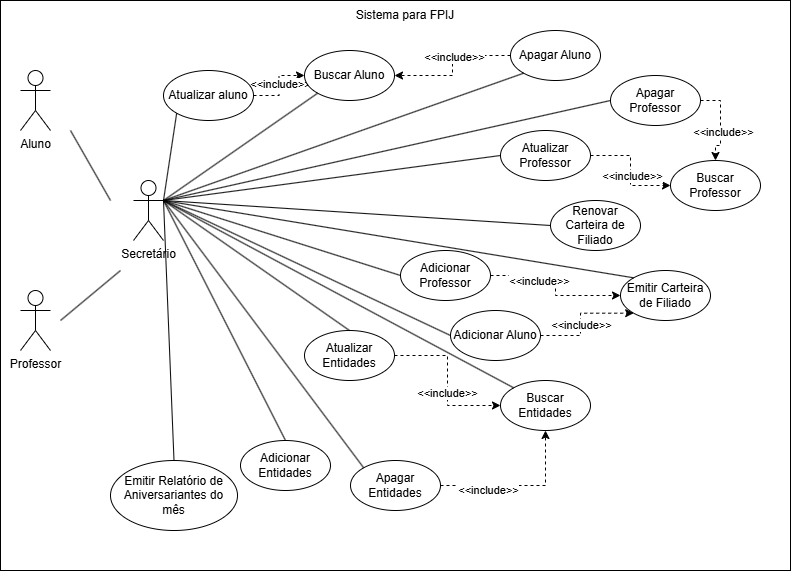

The diagram above was exported from draw.io. Its source (the exported page's mxGraphModel, read from the mxfile embedded in the PNG):
<mxGraphModel dx="880" dy="460" grid="1" gridSize="10" guides="1" tooltips="1" connect="1" arrows="1" fold="1" page="1" pageScale="1" pageWidth="827" pageHeight="1169" math="0" shadow="0">
  <root>
    <mxCell id="0" />
    <mxCell id="1" parent="0" />
    <mxCell id="H1ALX2JnrSUknZ8TqzLR-21" value="" style="rounded=0;whiteSpace=wrap;html=1;fillColor=none;" parent="1" vertex="1">
      <mxGeometry x="20" y="10" width="790" height="570" as="geometry" />
    </mxCell>
    <mxCell id="H1ALX2JnrSUknZ8TqzLR-1" value="Aluno" style="shape=umlActor;verticalLabelPosition=bottom;verticalAlign=top;html=1;outlineConnect=0;" parent="1" vertex="1">
      <mxGeometry x="40" y="80" width="30" height="60" as="geometry" />
    </mxCell>
    <mxCell id="H1ALX2JnrSUknZ8TqzLR-2" value="Secretário" style="shape=umlActor;verticalLabelPosition=bottom;verticalAlign=top;html=1;outlineConnect=0;" parent="1" vertex="1">
      <mxGeometry x="153" y="190" width="30" height="60" as="geometry" />
    </mxCell>
    <mxCell id="H1ALX2JnrSUknZ8TqzLR-3" value="Professor" style="shape=umlActor;verticalLabelPosition=bottom;verticalAlign=top;html=1;outlineConnect=0;" parent="1" vertex="1">
      <mxGeometry x="40" y="300" width="30" height="60" as="geometry" />
    </mxCell>
    <mxCell id="H1ALX2JnrSUknZ8TqzLR-7" value="" style="endArrow=none;html=1;rounded=0;" parent="1" edge="1">
      <mxGeometry width="50" height="50" relative="1" as="geometry">
        <mxPoint x="130" y="210" as="sourcePoint" />
        <mxPoint x="90" y="140" as="targetPoint" />
      </mxGeometry>
    </mxCell>
    <mxCell id="H1ALX2JnrSUknZ8TqzLR-8" value="" style="endArrow=none;html=1;rounded=0;" parent="1" edge="1">
      <mxGeometry width="50" height="50" relative="1" as="geometry">
        <mxPoint x="80" y="330" as="sourcePoint" />
        <mxPoint x="140" y="280" as="targetPoint" />
      </mxGeometry>
    </mxCell>
    <mxCell id="H1ALX2JnrSUknZ8TqzLR-23" style="edgeStyle=orthogonalEdgeStyle;rounded=0;orthogonalLoop=1;jettySize=auto;html=1;entryX=0;entryY=0.5;entryDx=0;entryDy=0;dashed=1;" parent="1" source="H1ALX2JnrSUknZ8TqzLR-9" target="H1ALX2JnrSUknZ8TqzLR-10" edge="1">
      <mxGeometry relative="1" as="geometry" />
    </mxCell>
    <mxCell id="H1ALX2JnrSUknZ8TqzLR-24" value="&amp;lt;&amp;lt;include&amp;gt;&amp;gt;" style="edgeLabel;html=1;align=center;verticalAlign=middle;resizable=0;points=[];" parent="H1ALX2JnrSUknZ8TqzLR-23" connectable="0" vertex="1">
      <mxGeometry x="0.0421" y="-1" relative="1" as="geometry">
        <mxPoint as="offset" />
      </mxGeometry>
    </mxCell>
    <mxCell id="H1ALX2JnrSUknZ8TqzLR-9" value="Atualizar aluno" style="ellipse;whiteSpace=wrap;html=1;" parent="1" vertex="1">
      <mxGeometry x="183" y="80" width="90" height="50" as="geometry" />
    </mxCell>
    <mxCell id="H1ALX2JnrSUknZ8TqzLR-10" value="Buscar Aluno" style="ellipse;whiteSpace=wrap;html=1;" parent="1" vertex="1">
      <mxGeometry x="324" y="60" width="90" height="50" as="geometry" />
    </mxCell>
    <mxCell id="H1ALX2JnrSUknZ8TqzLR-25" style="edgeStyle=orthogonalEdgeStyle;rounded=0;orthogonalLoop=1;jettySize=auto;html=1;entryX=0;entryY=0.5;entryDx=0;entryDy=0;dashed=1;" parent="1" source="H1ALX2JnrSUknZ8TqzLR-11" target="H1ALX2JnrSUknZ8TqzLR-12" edge="1">
      <mxGeometry relative="1" as="geometry" />
    </mxCell>
    <mxCell id="H1ALX2JnrSUknZ8TqzLR-26" value="&amp;lt;&amp;lt;include&amp;gt;&amp;gt;" style="edgeLabel;html=1;align=center;verticalAlign=middle;resizable=0;points=[];" parent="H1ALX2JnrSUknZ8TqzLR-25" connectable="0" vertex="1">
      <mxGeometry x="0.0889" y="1" relative="1" as="geometry">
        <mxPoint as="offset" />
      </mxGeometry>
    </mxCell>
    <mxCell id="H1ALX2JnrSUknZ8TqzLR-11" value="Atualizar Professor" style="ellipse;whiteSpace=wrap;html=1;" parent="1" vertex="1">
      <mxGeometry x="520" y="140" width="90" height="50" as="geometry" />
    </mxCell>
    <mxCell id="H1ALX2JnrSUknZ8TqzLR-12" value="Buscar Professor" style="ellipse;whiteSpace=wrap;html=1;" parent="1" vertex="1">
      <mxGeometry x="690" y="170" width="90" height="50" as="geometry" />
    </mxCell>
    <mxCell id="H1ALX2JnrSUknZ8TqzLR-13" value="Renovar Carteira de Filiado" style="ellipse;whiteSpace=wrap;html=1;" parent="1" vertex="1">
      <mxGeometry x="570" y="210" width="90" height="50" as="geometry" />
    </mxCell>
    <mxCell id="H1ALX2JnrSUknZ8TqzLR-27" style="edgeStyle=orthogonalEdgeStyle;rounded=0;orthogonalLoop=1;jettySize=auto;html=1;dashed=1;" parent="1" source="H1ALX2JnrSUknZ8TqzLR-14" target="H1ALX2JnrSUknZ8TqzLR-15" edge="1">
      <mxGeometry relative="1" as="geometry" />
    </mxCell>
    <mxCell id="H1ALX2JnrSUknZ8TqzLR-28" value="&amp;lt;&amp;lt;include&amp;gt;&amp;gt;" style="edgeLabel;html=1;align=center;verticalAlign=middle;resizable=0;points=[];" parent="H1ALX2JnrSUknZ8TqzLR-27" connectable="0" vertex="1">
      <mxGeometry x="-0.3556" y="-5" relative="1" as="geometry">
        <mxPoint as="offset" />
      </mxGeometry>
    </mxCell>
    <mxCell id="H1ALX2JnrSUknZ8TqzLR-14" value="Adicionar Professor" style="ellipse;whiteSpace=wrap;html=1;" parent="1" vertex="1">
      <mxGeometry x="420" y="260" width="90" height="50" as="geometry" />
    </mxCell>
    <mxCell id="H1ALX2JnrSUknZ8TqzLR-15" value="Emitir Carteira de Filiado" style="ellipse;whiteSpace=wrap;html=1;" parent="1" vertex="1">
      <mxGeometry x="640" y="280" width="90" height="50" as="geometry" />
    </mxCell>
    <mxCell id="H1ALX2JnrSUknZ8TqzLR-29" style="edgeStyle=orthogonalEdgeStyle;rounded=0;orthogonalLoop=1;jettySize=auto;html=1;entryX=0;entryY=1;entryDx=0;entryDy=0;dashed=1;" parent="1" source="H1ALX2JnrSUknZ8TqzLR-16" target="H1ALX2JnrSUknZ8TqzLR-15" edge="1">
      <mxGeometry relative="1" as="geometry" />
    </mxCell>
    <mxCell id="H1ALX2JnrSUknZ8TqzLR-30" value="&amp;lt;&amp;lt;include&amp;gt;&amp;gt;" style="edgeLabel;html=1;align=center;verticalAlign=middle;resizable=0;points=[];" parent="H1ALX2JnrSUknZ8TqzLR-29" connectable="0" vertex="1">
      <mxGeometry x="-0.1187" relative="1" as="geometry">
        <mxPoint as="offset" />
      </mxGeometry>
    </mxCell>
    <mxCell id="H1ALX2JnrSUknZ8TqzLR-16" value="Adicionar Aluno" style="ellipse;whiteSpace=wrap;html=1;" parent="1" vertex="1">
      <mxGeometry x="470" y="320" width="90" height="50" as="geometry" />
    </mxCell>
    <mxCell id="H1ALX2JnrSUknZ8TqzLR-31" style="edgeStyle=orthogonalEdgeStyle;rounded=0;orthogonalLoop=1;jettySize=auto;html=1;entryX=0;entryY=0.5;entryDx=0;entryDy=0;dashed=1;" parent="1" source="H1ALX2JnrSUknZ8TqzLR-17" target="H1ALX2JnrSUknZ8TqzLR-19" edge="1">
      <mxGeometry relative="1" as="geometry" />
    </mxCell>
    <mxCell id="H1ALX2JnrSUknZ8TqzLR-32" value="&amp;lt;&amp;lt;include&amp;gt;&amp;gt;" style="edgeLabel;html=1;align=center;verticalAlign=middle;resizable=0;points=[];" parent="H1ALX2JnrSUknZ8TqzLR-31" connectable="0" vertex="1">
      <mxGeometry x="0.1529" y="-1" relative="1" as="geometry">
        <mxPoint as="offset" />
      </mxGeometry>
    </mxCell>
    <mxCell id="H1ALX2JnrSUknZ8TqzLR-17" value="Atualizar Entidades" style="ellipse;whiteSpace=wrap;html=1;" parent="1" vertex="1">
      <mxGeometry x="324" y="340" width="90" height="50" as="geometry" />
    </mxCell>
    <mxCell id="H1ALX2JnrSUknZ8TqzLR-18" value="Adicionar Entidades" style="ellipse;whiteSpace=wrap;html=1;" parent="1" vertex="1">
      <mxGeometry x="260" y="450" width="90" height="50" as="geometry" />
    </mxCell>
    <mxCell id="H1ALX2JnrSUknZ8TqzLR-19" value="Buscar Entidades" style="ellipse;whiteSpace=wrap;html=1;" parent="1" vertex="1">
      <mxGeometry x="520" y="390" width="90" height="50" as="geometry" />
    </mxCell>
    <mxCell id="H1ALX2JnrSUknZ8TqzLR-22" value="Sistema para FPIJ" style="text;html=1;align=center;verticalAlign=middle;whiteSpace=wrap;rounded=0;" parent="1" vertex="1">
      <mxGeometry x="370" y="10" width="110" height="30" as="geometry" />
    </mxCell>
    <mxCell id="H1ALX2JnrSUknZ8TqzLR-34" value="" style="endArrow=none;html=1;rounded=0;entryX=0;entryY=1;entryDx=0;entryDy=0;exitX=1;exitY=0.3333333333333333;exitDx=0;exitDy=0;exitPerimeter=0;" parent="1" source="H1ALX2JnrSUknZ8TqzLR-2" target="H1ALX2JnrSUknZ8TqzLR-9" edge="1">
      <mxGeometry width="50" height="50" relative="1" as="geometry">
        <mxPoint x="183" y="180" as="sourcePoint" />
        <mxPoint x="233" y="130" as="targetPoint" />
      </mxGeometry>
    </mxCell>
    <mxCell id="H1ALX2JnrSUknZ8TqzLR-36" value="" style="endArrow=none;html=1;rounded=0;exitX=1;exitY=0.3333333333333333;exitDx=0;exitDy=0;exitPerimeter=0;entryX=0;entryY=1;entryDx=0;entryDy=0;" parent="1" source="H1ALX2JnrSUknZ8TqzLR-2" target="H1ALX2JnrSUknZ8TqzLR-10" edge="1">
      <mxGeometry width="50" height="50" relative="1" as="geometry">
        <mxPoint x="390" y="270" as="sourcePoint" />
        <mxPoint x="440" y="220" as="targetPoint" />
      </mxGeometry>
    </mxCell>
    <mxCell id="H1ALX2JnrSUknZ8TqzLR-37" value="" style="endArrow=none;html=1;rounded=0;exitX=1;exitY=0.3333333333333333;exitDx=0;exitDy=0;exitPerimeter=0;entryX=0;entryY=0.5;entryDx=0;entryDy=0;" parent="1" source="H1ALX2JnrSUknZ8TqzLR-2" target="H1ALX2JnrSUknZ8TqzLR-11" edge="1">
      <mxGeometry width="50" height="50" relative="1" as="geometry">
        <mxPoint x="390" y="270" as="sourcePoint" />
        <mxPoint x="440" y="220" as="targetPoint" />
      </mxGeometry>
    </mxCell>
    <mxCell id="H1ALX2JnrSUknZ8TqzLR-38" value="" style="endArrow=none;html=1;rounded=0;exitX=1;exitY=0.3333333333333333;exitDx=0;exitDy=0;exitPerimeter=0;entryX=0;entryY=0.5;entryDx=0;entryDy=0;" parent="1" source="H1ALX2JnrSUknZ8TqzLR-2" target="H1ALX2JnrSUknZ8TqzLR-13" edge="1">
      <mxGeometry width="50" height="50" relative="1" as="geometry">
        <mxPoint x="390" y="270" as="sourcePoint" />
        <mxPoint x="440" y="220" as="targetPoint" />
      </mxGeometry>
    </mxCell>
    <mxCell id="H1ALX2JnrSUknZ8TqzLR-39" value="" style="endArrow=none;html=1;rounded=0;exitX=1;exitY=0.3333333333333333;exitDx=0;exitDy=0;exitPerimeter=0;entryX=0;entryY=0.5;entryDx=0;entryDy=0;" parent="1" source="H1ALX2JnrSUknZ8TqzLR-2" target="H1ALX2JnrSUknZ8TqzLR-14" edge="1">
      <mxGeometry width="50" height="50" relative="1" as="geometry">
        <mxPoint x="390" y="270" as="sourcePoint" />
        <mxPoint x="440" y="220" as="targetPoint" />
      </mxGeometry>
    </mxCell>
    <mxCell id="H1ALX2JnrSUknZ8TqzLR-40" value="" style="endArrow=none;html=1;rounded=0;exitX=1;exitY=0.3333333333333333;exitDx=0;exitDy=0;exitPerimeter=0;entryX=0;entryY=0;entryDx=0;entryDy=0;" parent="1" source="H1ALX2JnrSUknZ8TqzLR-2" target="H1ALX2JnrSUknZ8TqzLR-15" edge="1">
      <mxGeometry width="50" height="50" relative="1" as="geometry">
        <mxPoint x="390" y="370" as="sourcePoint" />
        <mxPoint x="440" y="320" as="targetPoint" />
      </mxGeometry>
    </mxCell>
    <mxCell id="H1ALX2JnrSUknZ8TqzLR-41" value="" style="endArrow=none;html=1;rounded=0;exitX=1;exitY=0.3333333333333333;exitDx=0;exitDy=0;exitPerimeter=0;entryX=0;entryY=0.5;entryDx=0;entryDy=0;" parent="1" source="H1ALX2JnrSUknZ8TqzLR-2" target="H1ALX2JnrSUknZ8TqzLR-16" edge="1">
      <mxGeometry width="50" height="50" relative="1" as="geometry">
        <mxPoint x="390" y="370" as="sourcePoint" />
        <mxPoint x="440" y="320" as="targetPoint" />
      </mxGeometry>
    </mxCell>
    <mxCell id="H1ALX2JnrSUknZ8TqzLR-42" value="" style="endArrow=none;html=1;rounded=0;exitX=1;exitY=0.3333333333333333;exitDx=0;exitDy=0;exitPerimeter=0;entryX=0.5;entryY=0;entryDx=0;entryDy=0;" parent="1" source="H1ALX2JnrSUknZ8TqzLR-2" target="H1ALX2JnrSUknZ8TqzLR-17" edge="1">
      <mxGeometry width="50" height="50" relative="1" as="geometry">
        <mxPoint x="390" y="270" as="sourcePoint" />
        <mxPoint x="440" y="220" as="targetPoint" />
      </mxGeometry>
    </mxCell>
    <mxCell id="H1ALX2JnrSUknZ8TqzLR-43" value="" style="endArrow=none;html=1;rounded=0;exitX=1;exitY=0.3333333333333333;exitDx=0;exitDy=0;exitPerimeter=0;entryX=0;entryY=0;entryDx=0;entryDy=0;" parent="1" source="H1ALX2JnrSUknZ8TqzLR-2" target="H1ALX2JnrSUknZ8TqzLR-19" edge="1">
      <mxGeometry width="50" height="50" relative="1" as="geometry">
        <mxPoint x="390" y="270" as="sourcePoint" />
        <mxPoint x="440" y="220" as="targetPoint" />
      </mxGeometry>
    </mxCell>
    <mxCell id="H1ALX2JnrSUknZ8TqzLR-44" value="" style="endArrow=none;html=1;rounded=0;exitX=1;exitY=0.3333333333333333;exitDx=0;exitDy=0;exitPerimeter=0;entryX=0.5;entryY=0;entryDx=0;entryDy=0;" parent="1" source="H1ALX2JnrSUknZ8TqzLR-2" target="H1ALX2JnrSUknZ8TqzLR-18" edge="1">
      <mxGeometry width="50" height="50" relative="1" as="geometry">
        <mxPoint x="390" y="270" as="sourcePoint" />
        <mxPoint x="440" y="220" as="targetPoint" />
      </mxGeometry>
    </mxCell>
    <mxCell id="H1ALX2JnrSUknZ8TqzLR-46" style="edgeStyle=orthogonalEdgeStyle;rounded=0;orthogonalLoop=1;jettySize=auto;html=1;entryX=0.5;entryY=0;entryDx=0;entryDy=0;exitX=1;exitY=0.5;exitDx=0;exitDy=0;dashed=1;" parent="1" source="H1ALX2JnrSUknZ8TqzLR-45" target="H1ALX2JnrSUknZ8TqzLR-12" edge="1">
      <mxGeometry relative="1" as="geometry" />
    </mxCell>
    <mxCell id="H1ALX2JnrSUknZ8TqzLR-47" value="&amp;lt;&amp;lt;include&amp;gt;&amp;gt;" style="edgeLabel;html=1;align=center;verticalAlign=middle;resizable=0;points=[];" parent="H1ALX2JnrSUknZ8TqzLR-46" connectable="0" vertex="1">
      <mxGeometry x="0.2" y="2" relative="1" as="geometry">
        <mxPoint as="offset" />
      </mxGeometry>
    </mxCell>
    <mxCell id="H1ALX2JnrSUknZ8TqzLR-45" value="Apagar Professor" style="ellipse;whiteSpace=wrap;html=1;" parent="1" vertex="1">
      <mxGeometry x="630" y="85" width="90" height="50" as="geometry" />
    </mxCell>
    <mxCell id="H1ALX2JnrSUknZ8TqzLR-48" value="" style="endArrow=none;html=1;rounded=0;exitX=1;exitY=0.3333333333333333;exitDx=0;exitDy=0;exitPerimeter=0;entryX=0;entryY=0.5;entryDx=0;entryDy=0;" parent="1" source="H1ALX2JnrSUknZ8TqzLR-2" target="H1ALX2JnrSUknZ8TqzLR-45" edge="1">
      <mxGeometry width="50" height="50" relative="1" as="geometry">
        <mxPoint x="390" y="270" as="sourcePoint" />
        <mxPoint x="440" y="220" as="targetPoint" />
      </mxGeometry>
    </mxCell>
    <mxCell id="H1ALX2JnrSUknZ8TqzLR-50" style="edgeStyle=orthogonalEdgeStyle;rounded=0;orthogonalLoop=1;jettySize=auto;html=1;entryX=1;entryY=0.5;entryDx=0;entryDy=0;dashed=1;" parent="1" source="H1ALX2JnrSUknZ8TqzLR-49" target="H1ALX2JnrSUknZ8TqzLR-10" edge="1">
      <mxGeometry relative="1" as="geometry" />
    </mxCell>
    <mxCell id="H1ALX2JnrSUknZ8TqzLR-51" value="&amp;lt;&amp;lt;include&amp;gt;&amp;gt;" style="edgeLabel;html=1;align=center;verticalAlign=middle;resizable=0;points=[];" parent="H1ALX2JnrSUknZ8TqzLR-50" connectable="0" vertex="1">
      <mxGeometry x="-0.1667" y="1" relative="1" as="geometry">
        <mxPoint as="offset" />
      </mxGeometry>
    </mxCell>
    <mxCell id="H1ALX2JnrSUknZ8TqzLR-49" value="Apagar Aluno" style="ellipse;whiteSpace=wrap;html=1;" parent="1" vertex="1">
      <mxGeometry x="530" y="40" width="90" height="50" as="geometry" />
    </mxCell>
    <mxCell id="H1ALX2JnrSUknZ8TqzLR-52" value="" style="endArrow=none;html=1;rounded=0;entryX=0;entryY=1;entryDx=0;entryDy=0;exitX=1;exitY=0.3333333333333333;exitDx=0;exitDy=0;exitPerimeter=0;" parent="1" source="H1ALX2JnrSUknZ8TqzLR-2" target="H1ALX2JnrSUknZ8TqzLR-49" edge="1">
      <mxGeometry width="50" height="50" relative="1" as="geometry">
        <mxPoint x="390" y="270" as="sourcePoint" />
        <mxPoint x="440" y="220" as="targetPoint" />
      </mxGeometry>
    </mxCell>
    <mxCell id="H1ALX2JnrSUknZ8TqzLR-54" style="edgeStyle=orthogonalEdgeStyle;rounded=0;orthogonalLoop=1;jettySize=auto;html=1;entryX=0.5;entryY=1;entryDx=0;entryDy=0;dashed=1;" parent="1" source="H1ALX2JnrSUknZ8TqzLR-53" target="H1ALX2JnrSUknZ8TqzLR-19" edge="1">
      <mxGeometry relative="1" as="geometry" />
    </mxCell>
    <mxCell id="H1ALX2JnrSUknZ8TqzLR-55" value="&amp;lt;&amp;lt;include&amp;gt;&amp;gt;" style="edgeLabel;html=1;align=center;verticalAlign=middle;resizable=0;points=[];" parent="H1ALX2JnrSUknZ8TqzLR-54" connectable="0" vertex="1">
      <mxGeometry x="-0.4167" y="-4" relative="1" as="geometry">
        <mxPoint as="offset" />
      </mxGeometry>
    </mxCell>
    <mxCell id="H1ALX2JnrSUknZ8TqzLR-53" value="Apagar Entidades" style="ellipse;whiteSpace=wrap;html=1;" parent="1" vertex="1">
      <mxGeometry x="370" y="470" width="90" height="50" as="geometry" />
    </mxCell>
    <mxCell id="H1ALX2JnrSUknZ8TqzLR-56" value="" style="endArrow=none;html=1;rounded=0;exitX=1;exitY=0.3333333333333333;exitDx=0;exitDy=0;exitPerimeter=0;entryX=0;entryY=0;entryDx=0;entryDy=0;" parent="1" source="H1ALX2JnrSUknZ8TqzLR-2" target="H1ALX2JnrSUknZ8TqzLR-53" edge="1">
      <mxGeometry width="50" height="50" relative="1" as="geometry">
        <mxPoint x="390" y="370" as="sourcePoint" />
        <mxPoint x="440" y="320" as="targetPoint" />
      </mxGeometry>
    </mxCell>
    <mxCell id="qoQECdc9LfIcaN4j-Rwr-1" value="Emitir Relatório de Aniversariantes do mês" style="ellipse;whiteSpace=wrap;html=1;" vertex="1" parent="1">
      <mxGeometry x="130" y="470" width="127" height="70" as="geometry" />
    </mxCell>
    <mxCell id="qoQECdc9LfIcaN4j-Rwr-2" value="" style="endArrow=none;html=1;rounded=0;entryX=1;entryY=0.3333333333333333;entryDx=0;entryDy=0;entryPerimeter=0;exitX=0.5;exitY=0;exitDx=0;exitDy=0;" edge="1" parent="1" source="qoQECdc9LfIcaN4j-Rwr-1" target="H1ALX2JnrSUknZ8TqzLR-2">
      <mxGeometry width="50" height="50" relative="1" as="geometry">
        <mxPoint x="390" y="450" as="sourcePoint" />
        <mxPoint x="440" y="400" as="targetPoint" />
      </mxGeometry>
    </mxCell>
  </root>
</mxGraphModel>